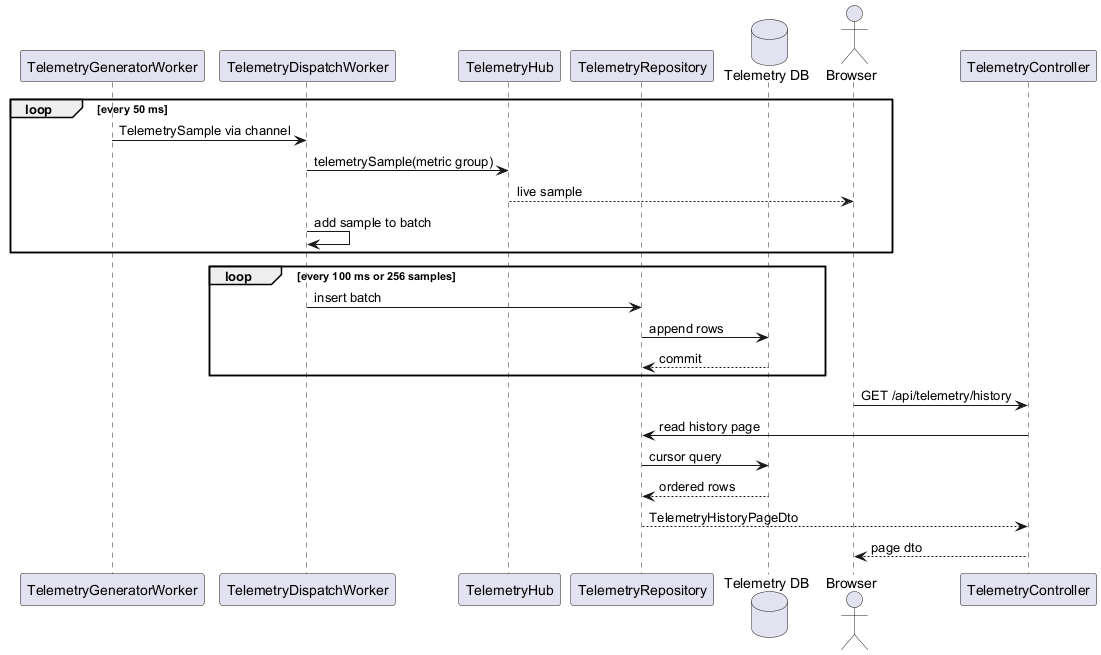

The diagram above was rendered by PlantUML. Its source (embedded in the PNG):
@startuml
participant TelemetryGeneratorWorker
participant TelemetryDispatchWorker
participant TelemetryHub
participant TelemetryRepository
database "Telemetry DB" as Db
actor Browser
participant TelemetryController

loop every 50 ms
  TelemetryGeneratorWorker -> TelemetryDispatchWorker : TelemetrySample via channel
  TelemetryDispatchWorker -> TelemetryHub : telemetrySample(metric group)
  TelemetryHub --> Browser : live sample
  TelemetryDispatchWorker -> TelemetryDispatchWorker : add sample to batch
end

loop every 100 ms or 256 samples
  TelemetryDispatchWorker -> TelemetryRepository : insert batch
  TelemetryRepository -> Db : append rows
  Db --> TelemetryRepository : commit
end

Browser -> TelemetryController : GET /api/telemetry/history
TelemetryController -> TelemetryRepository : read history page
TelemetryRepository -> Db : cursor query
Db --> TelemetryRepository : ordered rows
TelemetryRepository --> TelemetryController : TelemetryHistoryPageDto
TelemetryController --> Browser : page dto
@enduml